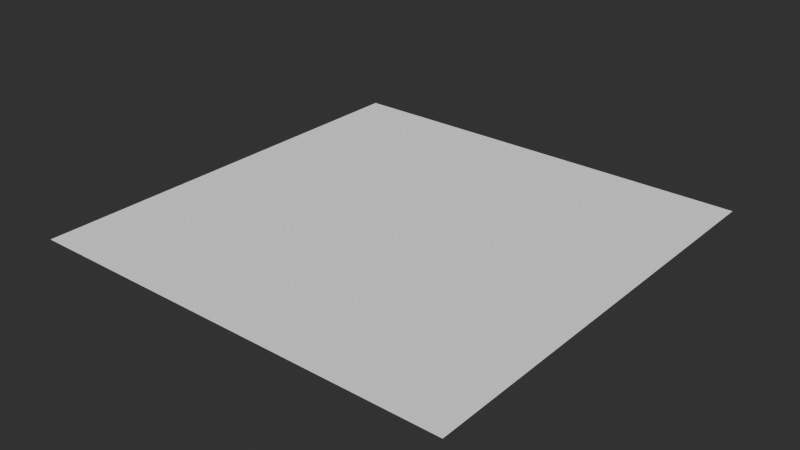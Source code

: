 # Source: dla_nodes.blend  (saved by Blender 5.1.29; exported with 4.5.12 LTS)
import bpy
from mathutils import Matrix  # noqa: F401  (used for matrix-valued properties, if any)

bpy.ops.wm.read_factory_settings(use_empty=True)
scene = bpy.context.scene
scene.name = 'Scene'

# ---- collections
col_collection = bpy.data.collections.new('Collection'); scene.collection.children.link(col_collection)

# ---- node groups
ng_blur = bpy.data.node_groups.new('blur', 'GeometryNodeTree')
_s = ng_blur.interface.new_socket(name='Huge', in_out='OUTPUT', socket_type='NodeSocketFloat')
_s = ng_blur.interface.new_socket(name='Large', in_out='OUTPUT', socket_type='NodeSocketFloat')
_s = ng_blur.interface.new_socket(name='Medium', in_out='OUTPUT', socket_type='NodeSocketFloat')
_s = ng_blur.interface.new_socket(name='Fine', in_out='OUTPUT', socket_type='NodeSocketFloat')
_s = ng_blur.interface.new_socket(name='Img', in_out='INPUT', socket_type='NodeSocketFloat')
_s.hide_value = True
_s = ng_blur.interface.new_socket(name='Huge', in_out='INPUT', socket_type='NodeSocketFloat')
_s.default_value = 0.5
_s.min_value = -1e+04
_s.max_value = 1e+04
_s = ng_blur.interface.new_socket(name='Large', in_out='INPUT', socket_type='NodeSocketFloat')
_s.default_value = 0.5
_s.min_value = -1e+04
_s.max_value = 1e+04
_s = ng_blur.interface.new_socket(name='Medium', in_out='INPUT', socket_type='NodeSocketFloat')
_s.default_value = 0.5
_s.min_value = -1e+04
_s.max_value = 1e+04
_s = ng_blur.interface.new_socket(name='Fine', in_out='INPUT', socket_type='NodeSocketFloat')
_s.default_value = 0.5
_s.min_value = -1e+04
_s.max_value = 1e+04
_s = ng_blur.interface.new_socket(name='Iterations', in_out='INPUT', socket_type='NodeSocketInt')
_s.min_value = 0
_s.description = 'How many times to blur the values for all elements'
_N = ng_blur.nodes; _L = ng_blur.links
n0 = _N.new('GeometryNodeBlurAttribute'); n0.name = 'Blur Attribute'; n0.location = (202, -183)
n1 = _N.new('GeometryNodeBlurAttribute'); n1.name = 'Blur Attribute.001'; n1.location = (201, -54)
n2 = _N.new('GeometryNodeBlurAttribute'); n2.name = 'Blur Attribute.002'; n2.location = (213, 70)
n3 = _N.new('GeometryNodeBlurAttribute'); n3.name = 'Blur Attribute.003'; n3.location = (213, 223)
n4 = _N.new('ShaderNodeMath'); n4.name = 'Math.005'; n4.location = (-31, -121)
n4.label = 'Fine'
n4.operation = 'MULTIPLY'
n5 = _N.new('ShaderNodeMath'); n5.name = 'Math.008'; n5.location = (-21, 184)
n5.label = 'Large'
n5.operation = 'MULTIPLY'
n6 = _N.new('ShaderNodeMath'); n6.name = 'Math.015'; n6.location = (-17, 35)
n6.label = 'Medium'
n6.operation = 'MULTIPLY'
n7 = _N.new('ShaderNodeMath'); n7.name = 'Math.016'; n7.location = (-16, 351)
n7.label = 'Huge'
n7.operation = 'MULTIPLY'
n8 = _N.new('ShaderNodeMath'); n8.name = 'Math.017'; n8.location = (-713, -239)
n8.operation = 'SUBTRACT'
n8.inputs[1].default_value = 8.0
n9 = _N.new('ShaderNodeMath'); n9.name = 'Math.018'; n9.location = (-545, -242)
n9.label = 'subd correct'
n9.operation = 'MULTIPLY'
n9.inputs[1].default_value = 2.0
n9.inputs[2].default_value = 1.0
n10 = _N.new('ShaderNodeMath'); n10.name = 'Math.019'; n10.location = (-384, -235)
n10.label = 'subd correct'
n10.operation = 'POWER'
n10.inputs[0].default_value = 2.0
n10.inputs[2].default_value = 1.0
n11 = _N.new('NodeGroupOutput'); n11.name = 'Group Output'; n11.location = (515, 0)
n12 = _N.new('NodeGroupInput'); n12.name = 'Group Input'; n12.location = (-928, 31)
_L.new(n8.outputs[0], n9.inputs[0])
_L.new(n9.outputs[0], n10.inputs[1])
_L.new(n3.outputs[0], n11.inputs[0])
_L.new(n2.outputs[0], n11.inputs[1])
_L.new(n1.outputs[0], n11.inputs[2])
_L.new(n0.outputs[0], n11.inputs[3])
_L.new(n12.outputs[5], n8.inputs[0])
_L.new(n12.outputs[0], n2.inputs[0])
_L.new(n12.outputs[0], n1.inputs[0])
_L.new(n12.outputs[0], n0.inputs[0])
_L.new(n10.outputs[0], n4.inputs[1])
_L.new(n10.outputs[0], n6.inputs[1])
_L.new(n10.outputs[0], n5.inputs[1])
_L.new(n10.outputs[0], n7.inputs[1])
_L.new(n12.outputs[2], n5.inputs[0])
_L.new(n12.outputs[3], n6.inputs[0])
_L.new(n12.outputs[4], n4.inputs[0])
_L.new(n4.outputs[0], n0.inputs[1])
_L.new(n6.outputs[0], n1.inputs[1])
_L.new(n5.outputs[0], n2.inputs[1])
_L.new(n12.outputs[0], n3.inputs[0])
_L.new(n12.outputs[1], n7.inputs[0])
_L.new(n7.outputs[0], n3.inputs[1])
n11.is_active_output = True
ng_displace = bpy.data.node_groups.new('Displace', 'GeometryNodeTree')
_s = ng_displace.interface.new_socket(name='Vector', in_out='OUTPUT', socket_type='NodeSocketVector')
_s = ng_displace.interface.new_socket(name='huge_blur', in_out='INPUT', socket_type='NodeSocketFloat')
_s = ng_displace.interface.new_socket(name='large_blur', in_out='INPUT', socket_type='NodeSocketFloat')
_s = ng_displace.interface.new_socket(name='medium_blur', in_out='INPUT', socket_type='NodeSocketFloat')
_s = ng_displace.interface.new_socket(name='fine_blur', in_out='INPUT', socket_type='NodeSocketFloat')
_s = ng_displace.interface.new_socket(name='huge', in_out='INPUT', socket_type='NodeSocketFloat')
_s.default_value = 3.8
_s.min_value = -1e+04
_s.max_value = 1e+04
_s = ng_displace.interface.new_socket(name='large', in_out='INPUT', socket_type='NodeSocketFloat')
_s.default_value = 0.2
_s.min_value = -1e+04
_s.max_value = 1e+04
_s = ng_displace.interface.new_socket(name='medium', in_out='INPUT', socket_type='NodeSocketFloat')
_s.default_value = 0.04
_s.min_value = -1e+04
_s.max_value = 1e+04
_s = ng_displace.interface.new_socket(name='fine', in_out='INPUT', socket_type='NodeSocketFloat')
_s.default_value = 0.004
_s.min_value = -1e+04
_s.max_value = 1e+04
_s = ng_displace.interface.new_socket(name='final_mult', in_out='INPUT', socket_type='NodeSocketFloat')
_s.default_value = 0.65
_s.min_value = -1e+04
_s.max_value = 1e+04
_N = ng_displace.nodes; _L = ng_displace.links
n0 = _N.new('ShaderNodeCombineXYZ'); n0.name = 'Combine XYZ'; n0.location = (786, 197)
n1 = _N.new('ShaderNodeMath'); n1.name = 'Math.001'; n1.location = (79, 227)
n2 = _N.new('ShaderNodeMath'); n2.name = 'Math.002'; n2.location = (459, 216)
n3 = _N.new('ShaderNodeMath'); n3.name = 'Math.003'; n3.location = (-282, 245)
n3.operation = 'MULTIPLY'
n4 = _N.new('ShaderNodeMath'); n4.name = 'Math.004'; n4.location = (-281, 88)
n4.operation = 'MULTIPLY'
n5 = _N.new('ShaderNodeMath'); n5.name = 'Math.007'; n5.location = (280, 217)
n6 = _N.new('GeometryNodeInputNamedAttribute'); n6.name = 'Named Attribute'; n6.location = (-778, 163)
n6.inputs[0].default_value = 'large2'
n7 = _N.new('GeometryNodeInputNamedAttribute'); n7.name = 'Named Attribute.001'; n7.location = (-802, 12)
n7.inputs[0].default_value = 'large'
n8 = _N.new('GeometryNodeInputNamedAttribute'); n8.name = 'Named Attribute.002'; n8.location = (-791, -147)
n8.width = 144
n8.inputs[0].default_value = 'mid'
n9 = _N.new('GeometryNodeInputNamedAttribute'); n9.name = 'Named Attribute.003'; n9.location = (-781, -296)
n9.inputs[0].default_value = 'fine'
n10 = _N.new('ShaderNodeMath'); n10.name = 'Math.006'; n10.location = (-102, 263)
n10.operation = 'POWER'
n10.inputs[1].default_value = 2.0
n11 = _N.new('ShaderNodeMath'); n11.name = 'Math.010'; n11.location = (616, 205)
n11.operation = 'MULTIPLY'
n12 = _N.new('ShaderNodeMath'); n12.name = 'Math.009'; n12.location = (-283, -67)
n12.operation = 'MULTIPLY'
n13 = _N.new('ShaderNodeMath'); n13.name = 'Math.011'; n13.location = (-280, -231)
n13.operation = 'MULTIPLY'
n14 = _N.new('NodeGroupOutput'); n14.name = 'Group Output'; n14.location = (942, 198)
n15 = _N.new('NodeGroupInput'); n15.name = 'Group Input'; n15.location = (-1179, 33)
n16 = _N.new('ShaderNodeMath'); n16.name = 'Math.005'; n16.location = (-566, 184)
n16.operation = 'MULTIPLY'
n17 = _N.new('ShaderNodeMath'); n17.name = 'Math.008'; n17.location = (-563, 21)
n17.operation = 'MULTIPLY'
n18 = _N.new('ShaderNodeMath'); n18.name = 'Math.012'; n18.location = (-571, -135)
n18.operation = 'MULTIPLY'
n19 = _N.new('ShaderNodeMath'); n19.name = 'Math.013'; n19.location = (-574, -305)
n19.operation = 'MULTIPLY'
n20 = _N.new('NodeGroupInput'); n20.name = 'Group Input.001'; n20.location = (240, 28)
n21 = _N.new('ShaderNodeMath'); n21.name = 'Math.014'; n21.location = (-104, 113)
n21.operation = 'POWER'
n21.inputs[1].default_value = 1.5
n22 = _N.new('ShaderNodeMath'); n22.name = 'Math.015'; n22.location = (-104, -46)
n22.operation = 'POWER'
n22.inputs[1].default_value = 1.25
_L.new(n5.outputs[0], n2.inputs[0])
_L.new(n21.outputs[0], n1.inputs[1])
_L.new(n22.outputs[0], n5.inputs[1])
_L.new(n2.outputs[0], n11.inputs[0])
_L.new(n1.outputs[0], n5.inputs[0])
_L.new(n0.outputs[0], n14.inputs[0])
_L.new(n20.outputs[8], n11.inputs[1])
_L.new(n6.outputs[0], n16.inputs[0])
_L.new(n7.outputs[0], n17.inputs[0])
_L.new(n8.outputs[0], n18.inputs[0])
_L.new(n9.outputs[0], n19.inputs[0])
_L.new(n10.outputs[0], n1.inputs[0])
_L.new(n11.outputs[0], n0.inputs[2])
_L.new(n16.outputs[0], n3.inputs[0])
_L.new(n17.outputs[0], n4.inputs[0])
_L.new(n18.outputs[0], n12.inputs[0])
_L.new(n19.outputs[0], n13.inputs[0])
_L.new(n15.outputs[4], n3.inputs[1])
_L.new(n15.outputs[5], n4.inputs[1])
_L.new(n15.outputs[6], n12.inputs[1])
_L.new(n15.outputs[7], n13.inputs[1])
_L.new(n15.outputs[0], n16.inputs[1])
_L.new(n15.outputs[1], n17.inputs[1])
_L.new(n15.outputs[2], n18.inputs[1])
_L.new(n15.outputs[3], n19.inputs[1])
_L.new(n13.outputs[0], n2.inputs[1])
_L.new(n3.outputs[0], n10.inputs[0])
_L.new(n4.outputs[0], n21.inputs[0])
_L.new(n12.outputs[0], n22.inputs[0])
n14.is_active_output = True
ng_mountain_displacer = bpy.data.node_groups.new('mountain_displacer', 'GeometryNodeTree')
_s = ng_mountain_displacer.interface.new_socket(name='Geometry', in_out='OUTPUT', socket_type='NodeSocketGeometry')
_s = ng_mountain_displacer.interface.new_socket(name='image input', in_out='INPUT', socket_type='NodeSocketFloat')
_s.hide_value = True
_s = ng_mountain_displacer.interface.new_socket(name='Geometry', in_out='INPUT', socket_type='NodeSocketGeometry')
_s.description = 'Geometry to store a new attribute with the given name on'
_s = ng_mountain_displacer.interface.new_socket(name='Level', in_out='INPUT', socket_type='NodeSocketInt')
_s.default_value = 8
_s.min_value = 0
_s.max_value = 6
_s = ng_mountain_displacer.interface.new_socket(name='huge_blur', in_out='INPUT', socket_type='NodeSocketInt')
_s.default_value = 500
_s.min_value = 0
_s.description = 'How many times to blur the values for all elements'
_s = ng_mountain_displacer.interface.new_socket(name='large_blur', in_out='INPUT', socket_type='NodeSocketInt')
_s.default_value = 50
_s.min_value = 0
_s.description = 'How many times to blur the values for all elements'
_s = ng_mountain_displacer.interface.new_socket(name='mid_blur', in_out='INPUT', socket_type='NodeSocketInt')
_s.default_value = 30
_s.min_value = 0
_s.description = 'How many times to blur the values for all elements'
_s = ng_mountain_displacer.interface.new_socket(name='fine_blur', in_out='INPUT', socket_type='NodeSocketInt')
_s.min_value = 0
_s.description = 'How many times to blur the values for all elements'
_s = ng_mountain_displacer.interface.new_socket(name='huge_mult', in_out='INPUT', socket_type='NodeSocketFloat')
_s.default_value = 3.8
_s.min_value = -1e+04
_s.max_value = 1e+04
_s = ng_mountain_displacer.interface.new_socket(name='large_mult', in_out='INPUT', socket_type='NodeSocketFloat')
_s.default_value = 0.2
_s.min_value = -1e+04
_s.max_value = 1e+04
_s = ng_mountain_displacer.interface.new_socket(name='mid_mult', in_out='INPUT', socket_type='NodeSocketFloat')
_s.default_value = 0.04
_s.min_value = -1e+04
_s.max_value = 1e+04
_s = ng_mountain_displacer.interface.new_socket(name='fine_mult', in_out='INPUT', socket_type='NodeSocketFloat')
_s.default_value = 0.004
_s.min_value = -1e+04
_s.max_value = 1e+04
_s = ng_mountain_displacer.interface.new_socket(name='final_mult', in_out='INPUT', socket_type='NodeSocketFloat')
_s.default_value = 0.65
_s.min_value = -1e+04
_s.max_value = 1e+04
_N = ng_mountain_displacer.nodes; _L = ng_mountain_displacer.links
n0 = _N.new('NodeGroupOutput'); n0.name = 'Group Output'; n0.location = (813, -48)
n1 = _N.new('NodeGroupInput'); n1.name = 'Group Input'; n1.location = (-1141, 68)
n2 = _N.new('GeometryNodeSubdivideMesh'); n2.name = 'Subdivide Mesh'; n2.location = (22, 222)
n3 = _N.new('GeometryNodeSetPosition'); n3.name = 'Set Position'; n3.location = (649, -38)
n4 = _N.new('GeometryNodeStoreNamedAttribute'); n4.name = 'Store Named Attribute'; n4.location = (-590, 559)
n4.data_type = 'FLOAT_VECTOR'
n4.inputs[2].default_value = 'pre vector'
n5 = _N.new('GeometryNodeInputPosition'); n5.name = 'Position'; n5.location = (-760, 441)
n6 = _N.new('GeometryNodeStoreNamedAttribute'); n6.name = 'Store Named Attribute.002'; n6.location = (484, 99)
n6.inputs[2].default_value = 'fine'
n7 = _N.new('GeometryNodeStoreNamedAttribute'); n7.name = 'Store Named Attribute.003'; n7.location = (172, 211)
n7.inputs[2].default_value = 'mid'
n8 = _N.new('GeometryNodeStoreNamedAttribute'); n8.name = 'Store Named Attribute.004'; n8.location = (-133, 328)
n8.inputs[2].default_value = 'large'
n9 = _N.new('GeometryNodeStoreNamedAttribute'); n9.name = 'Store Named Attribute.005'; n9.location = (-281, 414)
n9.inputs[2].default_value = 'large2'
n10 = _N.new('GeometryNodeSubdivideMesh'); n10.name = 'Subdivide Mesh.001'; n10.location = (-432, 443)
n11 = _N.new('GeometryNodeSubdivideMesh'); n11.name = 'Subdivide Mesh.002'; n11.location = (331, 112)
n12 = _N.new('GeometryNodeGroup'); n12.name = 'Group'; n12.location = (-475, 189)
n12.label = 'blur'
n12.node_tree = ng_blur
n13 = _N.new('GeometryNodeGroup'); n13.name = 'Group.001'; n13.location = (-476, -109)
n13.label = 'Displace'
n13.node_tree = ng_displace
n14 = _N.new('ShaderNodeCombineXYZ'); n14.name = 'Combine XYZ'; n14.location = (297, -204)
n15 = _N.new('ShaderNodeMath'); n15.name = 'Math.003'; n15.location = (144, -204)
n15.operation = 'MULTIPLY'
n15.inputs[1].default_value = 1.0
n16 = _N.new('GeometryNodeInputNamedAttribute'); n16.name = 'Named Attribute'; n16.location = (-33, -240)
n16.inputs[0].default_value = 'large2'
n17 = _N.new('ShaderNodeMath'); n17.name = 'Math'; n17.location = (-754, -247)
n17.hide = True
n17.operation = 'MULTIPLY'
n17.inputs[1].default_value = 0.125
n18 = _N.new('ShaderNodeMath'); n18.name = 'Math.001'; n18.location = (-751, -285)
n18.hide = True
n18.operation = 'MULTIPLY'
n19 = _N.new('ShaderNodeMath'); n19.name = 'Math.002'; n19.location = (-753, -322)
n19.hide = True
n19.operation = 'MULTIPLY'
n19.inputs[1].default_value = 0.75
n20 = _N.new('ShaderNodeMath'); n20.name = 'Math.004'; n20.location = (-755, -360)
n20.hide = True
n20.operation = 'MULTIPLY'
n20.inputs[1].default_value = 1.0
n21 = _N.new('ShaderNodeMath'); n21.name = 'Math.005'; n21.location = (-754, -391)
n21.hide = True
n21.operation = 'MULTIPLY'
n21.inputs[1].default_value = 0.02
_L.new(n2.outputs[0], n7.inputs[0])
_L.new(n4.outputs[0], n10.inputs[0])
_L.new(n10.outputs[0], n9.inputs[0])
_L.new(n8.outputs[0], n2.inputs[0])
_L.new(n11.outputs[0], n6.inputs[0])
_L.new(n5.outputs[0], n4.inputs[3])
_L.new(n6.outputs[0], n3.inputs[0])
_L.new(n1.outputs[1], n4.inputs[0])
_L.new(n3.outputs[0], n0.inputs[0])
_L.new(n9.outputs[0], n8.inputs[0])
_L.new(n7.outputs[0], n11.inputs[0])
_L.new(n1.outputs[2], n10.inputs[1])
_L.new(n1.outputs[2], n12.inputs[5])
_L.new(n1.outputs[0], n12.inputs[0])
_L.new(n12.outputs[0], n9.inputs[3])
_L.new(n12.outputs[1], n8.inputs[3])
_L.new(n12.outputs[2], n7.inputs[3])
_L.new(n12.outputs[3], n6.inputs[3])
_L.new(n1.outputs[3], n12.inputs[1])
_L.new(n1.outputs[4], n12.inputs[2])
_L.new(n1.outputs[5], n12.inputs[3])
_L.new(n1.outputs[6], n12.inputs[4])
_L.new(n19.outputs[0], n13.inputs[6])
_L.new(n21.outputs[0], n13.inputs[8])
_L.new(n18.outputs[0], n13.inputs[5])
_L.new(n17.outputs[0], n13.inputs[4])
_L.new(n16.outputs[0], n15.inputs[0])
_L.new(n15.outputs[0], n14.inputs[2])
_L.new(n13.outputs[0], n3.inputs[3])
_L.new(n1.outputs[3], n13.inputs[0])
_L.new(n1.outputs[4], n13.inputs[1])
_L.new(n1.outputs[5], n13.inputs[2])
_L.new(n1.outputs[6], n13.inputs[3])
_L.new(n1.outputs[7], n17.inputs[0])
_L.new(n1.outputs[8], n18.inputs[0])
_L.new(n1.outputs[9], n19.inputs[0])
_L.new(n1.outputs[10], n20.inputs[0])
_L.new(n20.outputs[0], n13.inputs[7])
_L.new(n1.outputs[11], n21.inputs[0])
n0.is_active_output = True
ng_mountain = bpy.data.node_groups.new('mountain', 'GeometryNodeTree')
_s = ng_mountain.interface.new_socket(name='Geometry', in_out='OUTPUT', socket_type='NodeSocketGeometry')
_s = ng_mountain.interface.new_socket(name='Geometry', in_out='INPUT', socket_type='NodeSocketGeometry')
_s = ng_mountain.interface.new_socket(name='huge_blur', in_out='INPUT', socket_type='NodeSocketInt')
_s.default_value = 500
_s.min_value = 0
_s.description = 'How many times to blur the values for all elements'
_s = ng_mountain.interface.new_socket(name='large_blur', in_out='INPUT', socket_type='NodeSocketInt')
_s.default_value = 50
_s.min_value = 0
_s.description = 'How many times to blur the values for all elements'
_s = ng_mountain.interface.new_socket(name='mid_blur', in_out='INPUT', socket_type='NodeSocketInt')
_s.default_value = 30
_s.min_value = 0
_s.description = 'How many times to blur the values for all elements'
_s = ng_mountain.interface.new_socket(name='fine_blur', in_out='INPUT', socket_type='NodeSocketInt')
_s.description = 'How many times to blur the values for all elements'
_s = ng_mountain.interface.new_socket(name='huge_mult', in_out='INPUT', socket_type='NodeSocketFloat')
_s.default_value = 3.8
_s.min_value = -1e+04
_s.max_value = 1e+04
_s = ng_mountain.interface.new_socket(name='large_mult', in_out='INPUT', socket_type='NodeSocketFloat')
_s.default_value = 0.2
_s.min_value = -1e+04
_s.max_value = 1e+04
_s = ng_mountain.interface.new_socket(name='mid_mult', in_out='INPUT', socket_type='NodeSocketFloat')
_s.default_value = 0.04
_s.min_value = -1e+04
_s.max_value = 1e+04
_s = ng_mountain.interface.new_socket(name='fine_mult', in_out='INPUT', socket_type='NodeSocketFloat')
_s = ng_mountain.interface.new_socket(name='final_mult', in_out='INPUT', socket_type='NodeSocketFloat')
_s.default_value = 0.65
_s.min_value = -1e+04
_s.max_value = 1e+04
_s = ng_mountain.interface.new_socket(name='Level', in_out='INPUT', socket_type='NodeSocketInt')
_s.default_value = 8
_s.min_value = 0
_s.max_value = 6
ng_mountain.is_modifier = True
_N = ng_mountain.nodes; _L = ng_mountain.links
n0 = _N.new('NodeGroupInput'); n0.name = 'Group Input'; n0.location = (-536, -128)
n1 = _N.new('GeometryNodeImageTexture'); n1.name = 'DLA_Texture_Node'; n1.location = (-501, 164)
n1.label = 'DLA_Texture_Node'
n1.width = 252
n1.interpolation = 'Cubic'
n1.inputs[0].default_value = None
n2 = _N.new('GeometryNodeGroup'); n2.name = 'Group'; n2.location = (-48, 106)
n2.node_tree = ng_mountain_displacer
n3 = _N.new('NodeGroupOutput'); n3.name = 'Group Output'; n3.location = (155, 94)
n4 = _N.new('GeometryNodeInputNamedAttribute'); n4.name = 'Named Attribute'; n4.location = (-754, 107)
n4.data_type = 'FLOAT_VECTOR'
n4.inputs[0].default_value = 'UVMap'
_L.new(n0.outputs[1], n2.inputs[3])
_L.new(n0.outputs[2], n2.inputs[4])
_L.new(n0.outputs[3], n2.inputs[5])
_L.new(n0.outputs[4], n2.inputs[6])
_L.new(n0.outputs[7], n2.inputs[9])
_L.new(n0.outputs[6], n2.inputs[8])
_L.new(n0.outputs[5], n2.inputs[7])
_L.new(n0.outputs[9], n2.inputs[11])
_L.new(n0.outputs[0], n2.inputs[1])
_L.new(n2.outputs[0], n3.inputs[0])
_L.new(n4.outputs[0], n1.inputs[1])
_L.new(n0.outputs[8], n2.inputs[10])
_L.new(n0.outputs[10], n2.inputs[2])
_L.new(n1.outputs[0], n2.inputs[0])
n3.is_active_output = True

# ---- world
world_world = bpy.data.worlds.new('World'); scene.world = world_world
world_world.use_nodes = True; world_world.node_tree.nodes.clear()
_N = world_world.node_tree.nodes; _L = world_world.node_tree.links
n0 = _N.new('ShaderNodeOutputWorld'); n0.name = 'World Output'; n0.location = (200, 100)
n1 = _N.new('ShaderNodeBackground'); n1.name = 'Background'; n1.location = (-200, 100)
n1.inputs[0].default_value = (0.05088, 0.05088, 0.05088, 1.0)
_L.new(n1.outputs[0], n0.inputs[0])
n0.is_active_output = True
world_world.color = (0.05088, 0.05088, 0.05088)
world_world.sun_shadow_jitter_overblur = 0.0

# ---- meshes
me_plane_001 = bpy.data.meshes.new('Plane.001')
me_plane_001.from_pydata([(1.0, 1.0, 0.0), (-1.0, 1.0, 0.0), (1.0, -1.0, 0.0), (-1.0, -1.0, 0.0)], [], [(3, 2, 0, 1)])
_uv = me_plane_001.uv_layers.new(name='UVMap')
_uv.uv.foreach_set('vector', [0.0, 0.0, 1.0, 0.0, 1.0, 1.0, 0.0, 1.0])
me_plane_001.update()

# ---- objects
ob_plane = bpy.data.objects.new('Plane', me_plane_001)

# ---- transforms, parenting, visibility, modifiers, constraints
ob_plane.location = (0.0, 0.0, 0.0)
_m = ob_plane.modifiers.new('GeometryNodes', 'NODES')
_m.node_group = ng_mountain
_gi = [s.identifier for s in ng_mountain.interface.items_tree if s.item_type == 'SOCKET' and s.in_out == 'INPUT']
_m[_gi[5]] = 1.0  # huge_mult
_m[_gi[6]] = 1.0  # large_mult
_m[_gi[7]] = 1.0  # mid_mult
_m[_gi[8]] = 1.0  # fine_mult
_m[_gi[9]] = 1.0  # final_mult

# ---- collection membership
col_collection.objects.link(ob_plane)

# ---- scene / render settings (as saved in the file)
scene.frame_start = 1; scene.frame_end = 250; scene.frame_set(1)
scene.render.engine = 'BLENDER_EEVEE_NEXT'
scene.render.bake_bias = 0.0
scene.render.bake_samples = 0
scene.cycles.sampling_pattern = 'TABULATED_SOBOL'
scene.eevee.use_volume_custom_range = False
scene.eevee.use_raytracing = True
scene.view_settings.look = 'AgX - Medium High Contrast'
bpy.context.view_layer.update()

# ---- added for rendering (the .blend has no active camera and no usable light): camera, sun
cam_auto = bpy.data.cameras.new('AutoCamera')
cam_auto.lens = 50.0
cam_auto.sensor_width = 36.0
cam_auto.clip_end = 1000.0
ob_auto_camera = bpy.data.objects.new('AutoCamera', cam_auto)
scene.collection.objects.link(ob_auto_camera)
ob_auto_camera.location = (2.61693, -3.14032, 2.09354)
ob_auto_camera.rotation_euler = (1.09748, -7.21219e-08, 0.694738)
scene.camera = ob_auto_camera
light_auto_sun = bpy.data.lights.new('AutoSun', 'SUN')
light_auto_sun.energy = 3.0
light_auto_sun.angle = 0.0523599
ob_auto_sun = bpy.data.objects.new('AutoSun', light_auto_sun)
scene.collection.objects.link(ob_auto_sun)
ob_auto_sun.rotation_euler = (0.872665, 0.174533, 0.523599)
bpy.context.view_layer.update()
